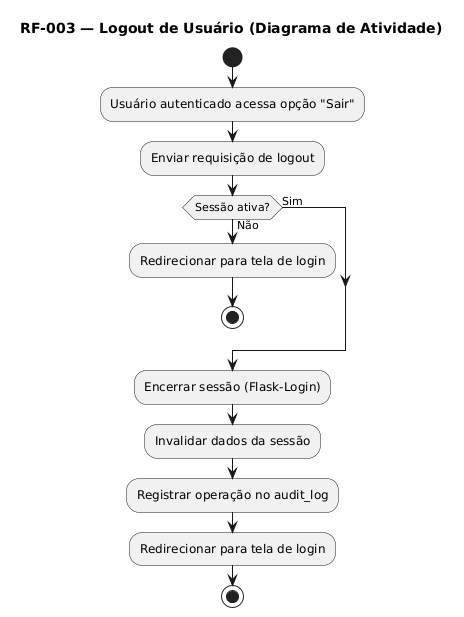

The diagram above was rendered by PlantUML. Its source (embedded in the PNG):
@startuml
title RF-003 — Logout de Usuário (Diagrama de Atividade)

start

:Usuário autenticado acessa opção "Sair";

:Enviar requisição de logout;

if (Sessão ativa?) then (Não)
    :Redirecionar para tela de login;
    stop
else (Sim)
endif

:Encerrar sessão (Flask-Login);

:Invalidar dados da sessão;

:Registrar operação no audit_log;

:Redirecionar para tela de login;

stop

@enduml